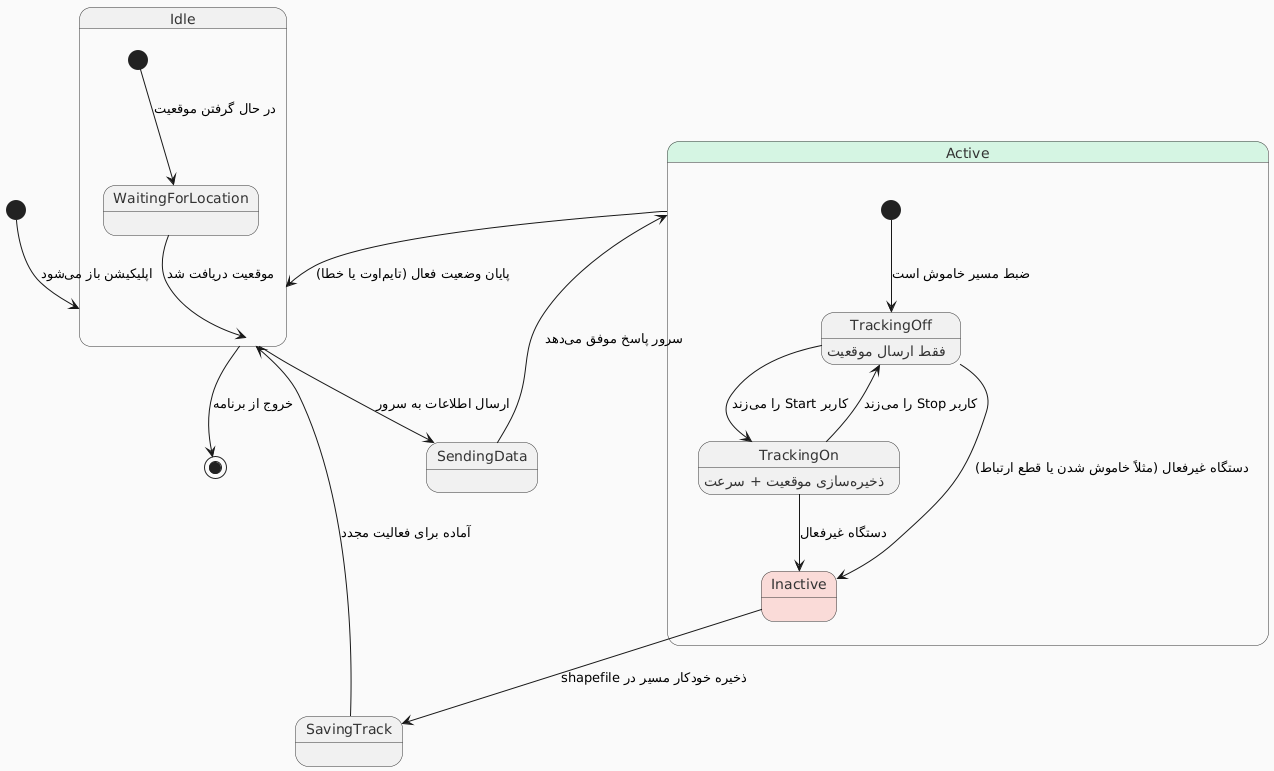

The diagram above was rendered by PlantUML. Its source (embedded in the PNG):
@startuml
skinparam backgroundColor #FAFAFA
skinparam state {
  BackgroundColor<<Active>> #D5F5E3
  BackgroundColor<<Inactive>> #FADBD8
  BackgroundColor<<Tracking>> #FCF3CF
  FontName "Segoe UI"
  FontSize 14
  BorderColor #333
  FontColor #333
}

[*] --> Idle : اپلیکیشن باز میشود

state Idle {
    [*] --> WaitingForLocation : در حال گرفتن موقعیت
    WaitingForLocation --> Idle : موقعیت دریافت شد
}

Idle --> SendingData : ارسال اطلاعات به سرور
SendingData --> Active : سرور پاسخ موفق میدهد

state Active <<Active>> {
    [*] --> TrackingOff : ضبط مسیر خاموش است

    TrackingOff --> TrackingOn : کاربر Start را میزند
    TrackingOn --> TrackingOff : کاربر Stop را میزند

    TrackingOn : ذخیرهسازی موقعیت + سرعت
    TrackingOff : فقط ارسال موقعیت

    TrackingOff --> Inactive : دستگاه غیرفعال (مثلاً خاموش شدن یا قطع ارتباط)
    TrackingOn --> Inactive : دستگاه غیرفعال
}

Inactive <<Inactive>> --> SavingTrack : ذخیره خودکار مسیر در shapefile
SavingTrack --> Idle : آماده برای فعالیت مجدد

Active --> Idle : پایان وضعیت فعال (تایماوت یا خطا)
Idle --> [*] : خروج از برنامه
@enduml